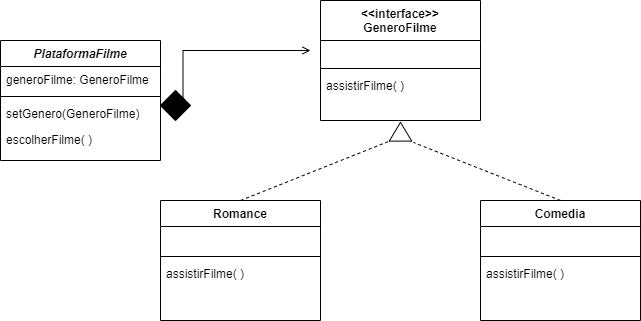

The diagram above was exported from draw.io. Its source (the exported page's mxGraphModel, read from the mxfile embedded in the PNG):
<mxGraphModel dx="880" dy="484" grid="1" gridSize="10" guides="1" tooltips="1" connect="1" arrows="1" fold="1" page="1" pageScale="1" pageWidth="827" pageHeight="1169" math="0" shadow="0">
  <root>
    <mxCell id="WIyWlLk6GJQsqaUBKTNV-0" />
    <mxCell id="WIyWlLk6GJQsqaUBKTNV-1" parent="WIyWlLk6GJQsqaUBKTNV-0" />
    <mxCell id="zkfFHV4jXpPFQw0GAbJ--0" value="PlataformaFilme&#10;" style="swimlane;fontStyle=3;align=center;verticalAlign=top;childLayout=stackLayout;horizontal=1;startSize=26;horizontalStack=0;resizeParent=1;resizeLast=0;collapsible=1;marginBottom=0;rounded=0;shadow=0;strokeWidth=1;" parent="WIyWlLk6GJQsqaUBKTNV-1" vertex="1">
      <mxGeometry x="70" y="120" width="160" height="120" as="geometry">
        <mxRectangle x="230" y="140" width="160" height="26" as="alternateBounds" />
      </mxGeometry>
    </mxCell>
    <mxCell id="zkfFHV4jXpPFQw0GAbJ--1" value="generoFilme: GeneroFilme" style="text;align=left;verticalAlign=top;spacingLeft=4;spacingRight=4;overflow=hidden;rotatable=0;points=[[0,0.5],[1,0.5]];portConstraint=eastwest;" parent="zkfFHV4jXpPFQw0GAbJ--0" vertex="1">
      <mxGeometry y="26" width="160" height="26" as="geometry" />
    </mxCell>
    <mxCell id="zkfFHV4jXpPFQw0GAbJ--4" value="" style="line;html=1;strokeWidth=1;align=left;verticalAlign=middle;spacingTop=-1;spacingLeft=3;spacingRight=3;rotatable=0;labelPosition=right;points=[];portConstraint=eastwest;" parent="zkfFHV4jXpPFQw0GAbJ--0" vertex="1">
      <mxGeometry y="52" width="160" height="8" as="geometry" />
    </mxCell>
    <mxCell id="zkfFHV4jXpPFQw0GAbJ--5" value="setGenero(GeneroFilme)" style="text;align=left;verticalAlign=top;spacingLeft=4;spacingRight=4;overflow=hidden;rotatable=0;points=[[0,0.5],[1,0.5]];portConstraint=eastwest;" parent="zkfFHV4jXpPFQw0GAbJ--0" vertex="1">
      <mxGeometry y="60" width="160" height="26" as="geometry" />
    </mxCell>
    <mxCell id="0-RYsRTfTswBqL6ta048-0" value="escolherFilme( )" style="text;align=left;verticalAlign=top;spacingLeft=4;spacingRight=4;overflow=hidden;rotatable=0;points=[[0,0.5],[1,0.5]];portConstraint=eastwest;" vertex="1" parent="zkfFHV4jXpPFQw0GAbJ--0">
      <mxGeometry y="86" width="160" height="26" as="geometry" />
    </mxCell>
    <mxCell id="zkfFHV4jXpPFQw0GAbJ--6" value="Romance" style="swimlane;fontStyle=1;align=center;verticalAlign=top;childLayout=stackLayout;horizontal=1;startSize=26;horizontalStack=0;resizeParent=1;resizeLast=0;collapsible=1;marginBottom=0;rounded=0;shadow=0;strokeWidth=1;" parent="WIyWlLk6GJQsqaUBKTNV-1" vertex="1">
      <mxGeometry x="230" y="280" width="160" height="120" as="geometry">
        <mxRectangle x="130" y="380" width="160" height="26" as="alternateBounds" />
      </mxGeometry>
    </mxCell>
    <mxCell id="zkfFHV4jXpPFQw0GAbJ--8" value=" " style="text;align=left;verticalAlign=top;spacingLeft=4;spacingRight=4;overflow=hidden;rotatable=0;points=[[0,0.5],[1,0.5]];portConstraint=eastwest;rounded=0;shadow=0;html=0;" parent="zkfFHV4jXpPFQw0GAbJ--6" vertex="1">
      <mxGeometry y="26" width="160" height="26" as="geometry" />
    </mxCell>
    <mxCell id="zkfFHV4jXpPFQw0GAbJ--9" value="" style="line;html=1;strokeWidth=1;align=left;verticalAlign=middle;spacingTop=-1;spacingLeft=3;spacingRight=3;rotatable=0;labelPosition=right;points=[];portConstraint=eastwest;" parent="zkfFHV4jXpPFQw0GAbJ--6" vertex="1">
      <mxGeometry y="52" width="160" height="8" as="geometry" />
    </mxCell>
    <mxCell id="zkfFHV4jXpPFQw0GAbJ--11" value="assistirFilme( )" style="text;align=left;verticalAlign=top;spacingLeft=4;spacingRight=4;overflow=hidden;rotatable=0;points=[[0,0.5],[1,0.5]];portConstraint=eastwest;" parent="zkfFHV4jXpPFQw0GAbJ--6" vertex="1">
      <mxGeometry y="60" width="160" height="26" as="geometry" />
    </mxCell>
    <mxCell id="zkfFHV4jXpPFQw0GAbJ--17" value="&lt;&lt;interface&gt;&gt;&#10;GeneroFilme" style="swimlane;fontStyle=1;align=center;verticalAlign=top;childLayout=stackLayout;horizontal=1;startSize=40;horizontalStack=0;resizeParent=1;resizeLast=0;collapsible=1;marginBottom=0;rounded=0;shadow=0;strokeWidth=1;" parent="WIyWlLk6GJQsqaUBKTNV-1" vertex="1">
      <mxGeometry x="390" y="80" width="160" height="120" as="geometry">
        <mxRectangle x="550" y="140" width="160" height="26" as="alternateBounds" />
      </mxGeometry>
    </mxCell>
    <mxCell id="0-RYsRTfTswBqL6ta048-1" value=" " style="text;align=left;verticalAlign=top;spacingLeft=4;spacingRight=4;overflow=hidden;rotatable=0;points=[[0,0.5],[1,0.5]];portConstraint=eastwest;rounded=0;shadow=0;html=0;" vertex="1" parent="zkfFHV4jXpPFQw0GAbJ--17">
      <mxGeometry y="40" width="160" height="24" as="geometry" />
    </mxCell>
    <mxCell id="zkfFHV4jXpPFQw0GAbJ--23" value="" style="line;html=1;strokeWidth=1;align=left;verticalAlign=middle;spacingTop=-1;spacingLeft=3;spacingRight=3;rotatable=0;labelPosition=right;points=[];portConstraint=eastwest;" parent="zkfFHV4jXpPFQw0GAbJ--17" vertex="1">
      <mxGeometry y="64" width="160" height="8" as="geometry" />
    </mxCell>
    <mxCell id="zkfFHV4jXpPFQw0GAbJ--24" value="assistirFilme( )" style="text;align=left;verticalAlign=top;spacingLeft=4;spacingRight=4;overflow=hidden;rotatable=0;points=[[0,0.5],[1,0.5]];portConstraint=eastwest;" parent="zkfFHV4jXpPFQw0GAbJ--17" vertex="1">
      <mxGeometry y="72" width="160" height="26" as="geometry" />
    </mxCell>
    <mxCell id="zkfFHV4jXpPFQw0GAbJ--26" value="" style="endArrow=open;shadow=0;strokeWidth=1;rounded=0;endFill=1;edgeStyle=elbowEdgeStyle;elbow=vertical;exitX=1;exitY=0;exitDx=0;exitDy=0;" parent="WIyWlLk6GJQsqaUBKTNV-1" source="0-RYsRTfTswBqL6ta048-12" edge="1">
      <mxGeometry x="0.5" y="41" relative="1" as="geometry">
        <mxPoint x="310" y="230" as="sourcePoint" />
        <mxPoint x="380" y="130" as="targetPoint" />
        <mxPoint x="-40" y="32" as="offset" />
        <Array as="points">
          <mxPoint x="280" y="130" />
        </Array>
      </mxGeometry>
    </mxCell>
    <mxCell id="0-RYsRTfTswBqL6ta048-3" value="Comedia" style="swimlane;fontStyle=1;align=center;verticalAlign=top;childLayout=stackLayout;horizontal=1;startSize=26;horizontalStack=0;resizeParent=1;resizeLast=0;collapsible=1;marginBottom=0;rounded=0;shadow=0;strokeWidth=1;" vertex="1" parent="WIyWlLk6GJQsqaUBKTNV-1">
      <mxGeometry x="550" y="280" width="160" height="120" as="geometry">
        <mxRectangle x="130" y="380" width="160" height="26" as="alternateBounds" />
      </mxGeometry>
    </mxCell>
    <mxCell id="0-RYsRTfTswBqL6ta048-5" value=" " style="text;align=left;verticalAlign=top;spacingLeft=4;spacingRight=4;overflow=hidden;rotatable=0;points=[[0,0.5],[1,0.5]];portConstraint=eastwest;rounded=0;shadow=0;html=0;" vertex="1" parent="0-RYsRTfTswBqL6ta048-3">
      <mxGeometry y="26" width="160" height="26" as="geometry" />
    </mxCell>
    <mxCell id="0-RYsRTfTswBqL6ta048-6" value="" style="line;html=1;strokeWidth=1;align=left;verticalAlign=middle;spacingTop=-1;spacingLeft=3;spacingRight=3;rotatable=0;labelPosition=right;points=[];portConstraint=eastwest;" vertex="1" parent="0-RYsRTfTswBqL6ta048-3">
      <mxGeometry y="52" width="160" height="8" as="geometry" />
    </mxCell>
    <mxCell id="0-RYsRTfTswBqL6ta048-9" value="assistirFilme( )" style="text;align=left;verticalAlign=top;spacingLeft=4;spacingRight=4;overflow=hidden;rotatable=0;points=[[0,0.5],[1,0.5]];portConstraint=eastwest;" vertex="1" parent="0-RYsRTfTswBqL6ta048-3">
      <mxGeometry y="60" width="160" height="26" as="geometry" />
    </mxCell>
    <mxCell id="0-RYsRTfTswBqL6ta048-12" value="" style="rhombus;whiteSpace=wrap;html=1;fillColor=#000000;" vertex="1" parent="WIyWlLk6GJQsqaUBKTNV-1">
      <mxGeometry x="230" y="170" width="30" height="30" as="geometry" />
    </mxCell>
    <mxCell id="0-RYsRTfTswBqL6ta048-13" value="" style="triangle;whiteSpace=wrap;html=1;rotation=-90;" vertex="1" parent="WIyWlLk6GJQsqaUBKTNV-1">
      <mxGeometry x="460.62" y="200" width="18.75" height="22.5" as="geometry" />
    </mxCell>
    <mxCell id="0-RYsRTfTswBqL6ta048-17" value="" style="endArrow=none;dashed=1;html=1;rounded=0;exitX=0.5;exitY=0;exitDx=0;exitDy=0;entryX=-0.02;entryY=-0.033;entryDx=0;entryDy=0;entryPerimeter=0;" edge="1" parent="WIyWlLk6GJQsqaUBKTNV-1" source="zkfFHV4jXpPFQw0GAbJ--6" target="0-RYsRTfTswBqL6ta048-13">
      <mxGeometry width="50" height="50" relative="1" as="geometry">
        <mxPoint x="260" y="340" as="sourcePoint" />
        <mxPoint x="310" y="290" as="targetPoint" />
        <Array as="points" />
      </mxGeometry>
    </mxCell>
    <mxCell id="0-RYsRTfTswBqL6ta048-18" value="" style="endArrow=none;dashed=1;html=1;rounded=0;exitX=0.5;exitY=0;exitDx=0;exitDy=0;entryX=-0.073;entryY=1.078;entryDx=0;entryDy=0;entryPerimeter=0;" edge="1" parent="WIyWlLk6GJQsqaUBKTNV-1" source="0-RYsRTfTswBqL6ta048-3" target="0-RYsRTfTswBqL6ta048-13">
      <mxGeometry width="50" height="50" relative="1" as="geometry">
        <mxPoint x="320" y="290" as="sourcePoint" />
        <mxPoint x="468" y="231" as="targetPoint" />
        <Array as="points" />
      </mxGeometry>
    </mxCell>
  </root>
</mxGraphModel>